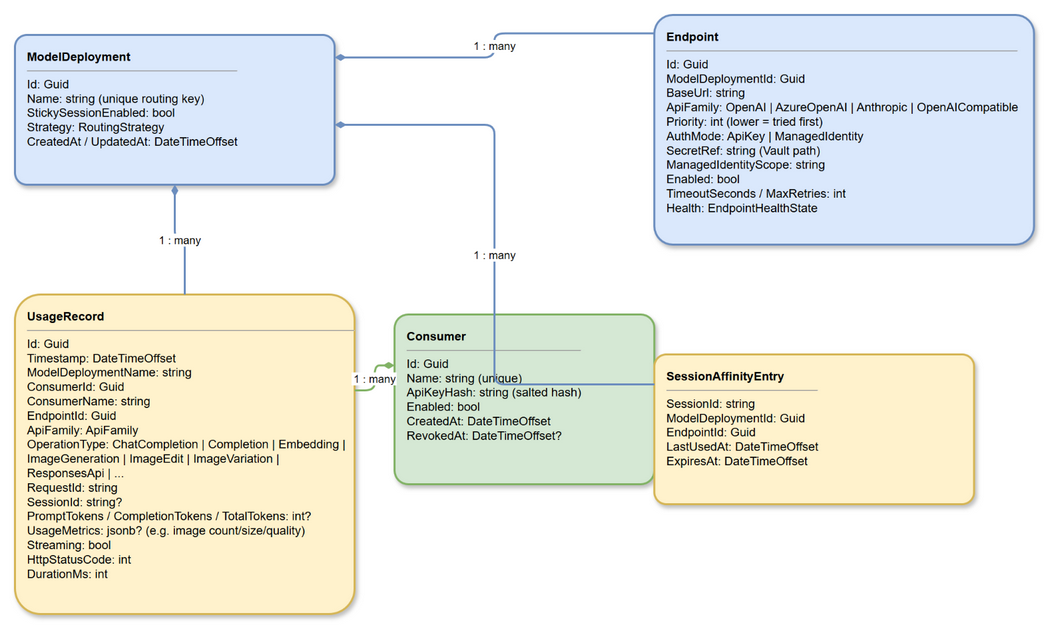

The diagram above was exported from draw.io. Its source (the exported page's mxGraphModel, read from the mxfile embedded in the PNG):
<mxGraphModel dx="1200" dy="800" grid="1" gridSize="10" guides="1" tooltips="1" connect="1" arrows="1" fold="1" page="1" pageScale="1" pageWidth="1200" pageHeight="820" math="0" shadow="0">
  <root>
    <mxCell id="0" />
    <mxCell id="1" parent="0" />
    <mxCell id="md" value="&lt;b&gt;ModelDeployment&lt;/b&gt;&lt;hr size=1&gt;Id: Guid&lt;br&gt;Name: string (unique routing key)&lt;br&gt;StickySessionEnabled: bool&lt;br&gt;Strategy: RoutingStrategy&lt;br&gt;CreatedAt / UpdatedAt: DateTimeOffset" style="rounded=1;whiteSpace=wrap;html=1;fillColor=#dae8fc;strokeColor=#6c8ebf;strokeWidth=2;arcSize=8;shadow=1;align=left;verticalAlign=top;spacingLeft=10;spacingTop=8;fontSize=12;" vertex="1" parent="1">
      <mxGeometry x="60" y="60" width="320" height="150" as="geometry" />
    </mxCell>
    <mxCell id="ep" value="&lt;b&gt;Endpoint&lt;/b&gt;&lt;hr size=1&gt;Id: Guid&lt;br&gt;ModelDeploymentId: Guid&lt;br&gt;BaseUrl: string&lt;br&gt;ApiFamily: OpenAI | AzureOpenAI | Anthropic | OpenAICompatible&lt;br&gt;Priority: int (lower = tried first)&lt;br&gt;AuthMode: ApiKey | ManagedIdentity&lt;br&gt;SecretRef: string (Vault path)&lt;br&gt;ManagedIdentityScope: string&lt;br&gt;Enabled: bool&lt;br&gt;TimeoutSeconds / MaxRetries: int&lt;br&gt;Health: EndpointHealthState" style="rounded=1;whiteSpace=wrap;html=1;fillColor=#dae8fc;strokeColor=#6c8ebf;strokeWidth=2;arcSize=8;shadow=1;align=left;verticalAlign=top;spacingLeft=10;spacingTop=8;fontSize=12;" vertex="1" parent="1">
      <mxGeometry x="700" y="40" width="380" height="230" as="geometry" />
    </mxCell>
    <mxCell id="ur" value="&lt;b&gt;UsageRecord&lt;/b&gt;&lt;hr size=1&gt;Id: Guid&lt;br&gt;Timestamp: DateTimeOffset&lt;br&gt;ModelDeploymentName: string&lt;br&gt;ConsumerId: Guid&lt;br&gt;ConsumerName: string&lt;br&gt;EndpointId: Guid&lt;br&gt;ApiFamily: ApiFamily&lt;br&gt;OperationType: ChatCompletion | Completion | Embedding | ImageGeneration | ImageEdit | ImageVariation | ResponsesApi | ...&lt;br&gt;RequestId: string&lt;br&gt;SessionId: string?&lt;br&gt;PromptTokens / CompletionTokens / TotalTokens: int?&lt;br&gt;UsageMetrics: jsonb? (e.g. image count/size/quality)&lt;br&gt;Streaming: bool&lt;br&gt;HttpStatusCode: int&lt;br&gt;DurationMs: int" style="rounded=1;whiteSpace=wrap;html=1;fillColor=#fff2cc;strokeColor=#d6b656;strokeWidth=2;arcSize=8;shadow=1;align=left;verticalAlign=top;spacingLeft=10;spacingTop=8;fontSize=12;" vertex="1" parent="1">
      <mxGeometry x="60" y="320" width="340" height="320" as="geometry" />
    </mxCell>
    <mxCell id="cons" value="&lt;b&gt;Consumer&lt;/b&gt;&lt;hr size=1&gt;Id: Guid&lt;br&gt;Name: string (unique)&lt;br&gt;ApiKeyHash: string (salted hash)&lt;br&gt;Enabled: bool&lt;br&gt;CreatedAt: DateTimeOffset&lt;br&gt;RevokedAt: DateTimeOffset?" style="rounded=1;whiteSpace=wrap;html=1;fillColor=#d5e8d4;strokeColor=#82b366;strokeWidth=2;arcSize=8;shadow=1;align=left;verticalAlign=top;spacingLeft=10;spacingTop=8;fontSize=12;" vertex="1" parent="1">
      <mxGeometry x="440" y="340" width="260" height="170" as="geometry" />
    </mxCell>
    <mxCell id="sa" value="&lt;b&gt;SessionAffinityEntry&lt;/b&gt;&lt;hr size=1&gt;SessionId: string&lt;br&gt;ModelDeploymentId: Guid&lt;br&gt;EndpointId: Guid&lt;br&gt;LastUsedAt: DateTimeOffset&lt;br&gt;ExpiresAt: DateTimeOffset" style="rounded=1;whiteSpace=wrap;html=1;fillColor=#fff2cc;strokeColor=#d6b656;strokeWidth=2;arcSize=8;shadow=1;align=left;verticalAlign=top;spacingLeft=10;spacingTop=8;fontSize=12;" vertex="1" parent="1">
      <mxGeometry x="700" y="380" width="320" height="150" as="geometry" />
    </mxCell>
    <mxCell id="e1" value="1 : many" style="edgeStyle=orthogonalEdgeStyle;rounded=1;strokeColor=#6c8ebf;strokeWidth=2;fontSize=11;startArrow=diamondThin;startFill=1;endArrow=none;labelBackgroundColor=#ffffff;exitX=1;exitY=0.15;exitDx=0;exitDy=0;entryX=0;entryY=0.08;entryDx=0;entryDy=0;" edge="1" parent="1" source="md" target="ep">
      <mxGeometry relative="1" as="geometry" />
    </mxCell>
    <mxCell id="e2" value="1 : many" style="edgeStyle=orthogonalEdgeStyle;rounded=1;strokeColor=#6c8ebf;strokeWidth=2;fontSize=11;startArrow=diamondThin;startFill=1;endArrow=none;labelBackgroundColor=#ffffff;" edge="1" parent="1" source="md" target="ur">
      <mxGeometry relative="1" as="geometry" />
    </mxCell>
    <mxCell id="e3" value="1 : many" style="edgeStyle=orthogonalEdgeStyle;rounded=1;strokeColor=#6c8ebf;strokeWidth=2;fontSize=11;startArrow=diamondThin;startFill=1;endArrow=none;labelBackgroundColor=#ffffff;exitX=1;exitY=0.6;exitDx=0;exitDy=0;entryX=0;entryY=0.2;entryDx=0;entryDy=0;" edge="1" parent="1" source="md" target="sa">
      <mxGeometry relative="1" as="geometry" />
    </mxCell>
    <mxCell id="e4" value="1 : many" style="edgeStyle=orthogonalEdgeStyle;rounded=1;strokeColor=#82b366;strokeWidth=2;fontSize=11;startArrow=diamondThin;startFill=1;endArrow=none;labelBackgroundColor=#ffffff;exitX=0;exitY=0.3;exitDx=0;exitDy=0;entryX=1;entryY=0.3;entryDx=0;entryDy=0;" edge="1" parent="1" source="cons" target="ur">
      <mxGeometry relative="1" as="geometry" />
    </mxCell>
  </root>
</mxGraphModel>